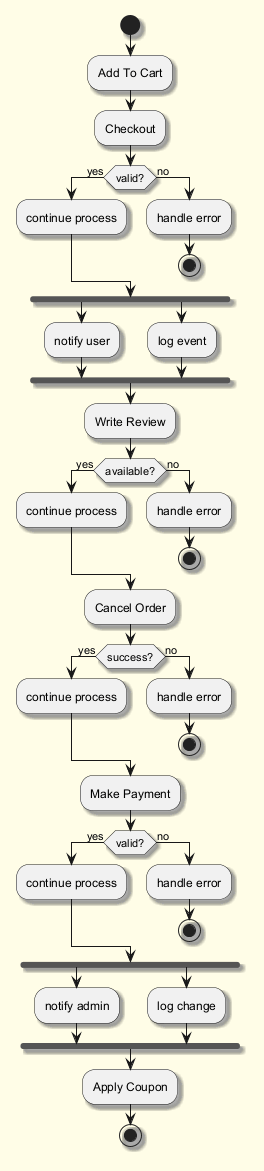

The diagram above was rendered by PlantUML. Its source (embedded in the PNG):
@startuml
skinparam backgroundColor #FFFDE7
skinparam classBackgroundColor #FFF9C4
skinparam classBorderColor #F57F17
skinparam shadowing true
start
:Add To Cart;
:Checkout;
if (valid?) then (yes)
:continue process;
else (no)
:handle error;
stop
endif
fork
:notify user;
fork again
:log event;
end fork
:Write Review;
if (available?) then (yes)
:continue process;
else (no)
:handle error;
stop
endif
:Cancel Order;
if (success?) then (yes)
:continue process;
else (no)
:handle error;
stop
endif
:Make Payment;
if (valid?) then (yes)
:continue process;
else (no)
:handle error;
stop
endif
fork
:notify admin;
fork again
:log change;
end fork
:Apply Coupon;
stop
@enduml